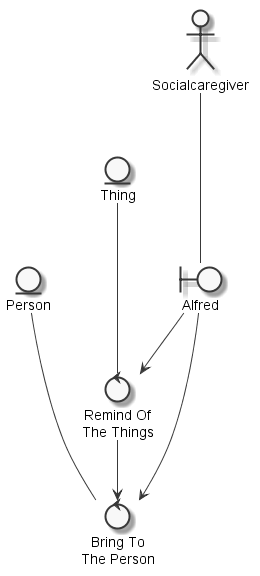

The diagram above was rendered by PlantUML. Its source (embedded in the PNG):
@startuml
	skinparam defaultTextAlignment center
	skinparam monochrome true

	entity "Thing" as thingthing
	entity "Person" as thingperson
	actor "Socialcaregiver" as actorSocialCaregiver
	boundary "Alfred" as thingALFREDSocialCaregiver
	control "Remind Of\nThe Things" as controlremindALFREDSocialCaregiverthingbringperson
	control "Bring To\nThe Person" as controlbringperson

	actorSocialCaregiver --- thingALFREDSocialCaregiver
	thingALFREDSocialCaregiver --> controlremindALFREDSocialCaregiverthingbringperson
	thingthing --- controlremindALFREDSocialCaregiverthingbringperson
	controlremindALFREDSocialCaregiverthingbringperson --> controlbringperson
	thingperson --- controlbringperson
	thingALFREDSocialCaregiver --> controlbringperson

@enduml